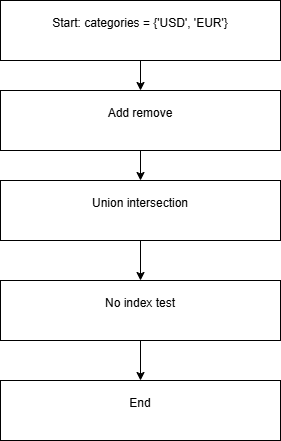

The diagram above was exported from draw.io. Its source (the exported page's mxGraphModel, read from the mxfile embedded in the PNG):
<mxGraphModel dx="512" dy="527" grid="1" gridSize="10" guides="1" tooltips="1" connect="1" arrows="1" fold="1" page="1" pageScale="1" pageWidth="850" pageHeight="1100" math="0" shadow="0">
  <root>
    <mxCell id="0" />
    <mxCell id="1" parent="0" />
    <mxCell id="uDB8koHII2x_kfs8r4lw-3" edge="1" parent="1" source="uDB8koHII2x_kfs8r4lw-1" style="edgeStyle=orthogonalEdgeStyle;rounded=0;orthogonalLoop=1;jettySize=auto;html=1;" target="uDB8koHII2x_kfs8r4lw-2" value="">
      <mxGeometry relative="1" as="geometry" />
    </mxCell>
    <mxCell id="uDB8koHII2x_kfs8r4lw-1" parent="1" style="rounded=0;whiteSpace=wrap;html=1;" value="&#10;Start: categories = {'USD', 'EUR'}&#10;&#10;" vertex="1">
      <mxGeometry height="60" width="280" x="160" y="20" as="geometry" />
    </mxCell>
    <mxCell id="uDB8koHII2x_kfs8r4lw-5" edge="1" parent="1" source="uDB8koHII2x_kfs8r4lw-2" style="edgeStyle=orthogonalEdgeStyle;rounded=0;orthogonalLoop=1;jettySize=auto;html=1;" target="uDB8koHII2x_kfs8r4lw-4" value="">
      <mxGeometry relative="1" as="geometry" />
    </mxCell>
    <mxCell id="uDB8koHII2x_kfs8r4lw-2" parent="1" style="rounded=0;whiteSpace=wrap;html=1;" value="&#10;Add remove&#10;&#10;" vertex="1">
      <mxGeometry height="60" width="280" x="160" y="110" as="geometry" />
    </mxCell>
    <mxCell id="uDB8koHII2x_kfs8r4lw-7" edge="1" parent="1" source="uDB8koHII2x_kfs8r4lw-4" style="edgeStyle=orthogonalEdgeStyle;rounded=0;orthogonalLoop=1;jettySize=auto;html=1;" target="uDB8koHII2x_kfs8r4lw-6" value="">
      <mxGeometry relative="1" as="geometry" />
    </mxCell>
    <mxCell id="uDB8koHII2x_kfs8r4lw-4" parent="1" style="rounded=0;whiteSpace=wrap;html=1;" value="&#10;Union intersection&#10;&#10;" vertex="1">
      <mxGeometry height="60" width="280" x="160" y="200" as="geometry" />
    </mxCell>
    <mxCell id="uDB8koHII2x_kfs8r4lw-9" edge="1" parent="1" source="uDB8koHII2x_kfs8r4lw-6" style="edgeStyle=orthogonalEdgeStyle;rounded=0;orthogonalLoop=1;jettySize=auto;html=1;" target="uDB8koHII2x_kfs8r4lw-8" value="">
      <mxGeometry relative="1" as="geometry" />
    </mxCell>
    <mxCell id="uDB8koHII2x_kfs8r4lw-6" parent="1" style="rounded=0;whiteSpace=wrap;html=1;" value="&#10;No index test&#10;&#10;" vertex="1">
      <mxGeometry height="60" width="280" x="160" y="300" as="geometry" />
    </mxCell>
    <mxCell id="uDB8koHII2x_kfs8r4lw-8" parent="1" style="rounded=0;whiteSpace=wrap;html=1;" value="&#10;End&#10;&#10;" vertex="1">
      <mxGeometry height="60" width="280" x="160" y="400" as="geometry" />
    </mxCell>
  </root>
</mxGraphModel>